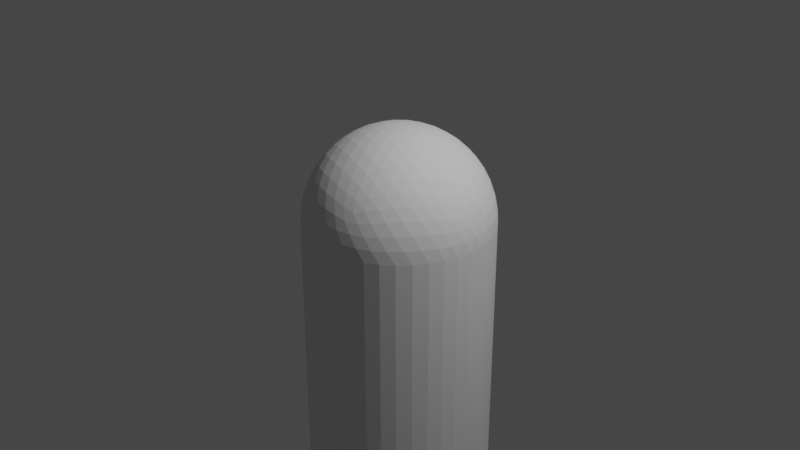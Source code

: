 # Source: micBase.blend  (saved by Blender 2.82.7; exported with 4.5.12 LTS)
import bpy
from mathutils import Matrix  # noqa: F401  (used for matrix-valued properties, if any)

bpy.ops.wm.read_factory_settings(use_empty=True)
scene = bpy.context.scene
scene.name = 'Scene'

# ---- collections
col_collection = bpy.data.collections.new('Collection'); scene.collection.children.link(col_collection)

# ---- world
world_world = bpy.data.worlds.new('World'); scene.world = world_world
world_world.use_nodes = True; world_world.node_tree.nodes.clear()
_N = world_world.node_tree.nodes; _L = world_world.node_tree.links
n0 = _N.new('ShaderNodeOutputWorld'); n0.name = 'World Output'; n0.location = (300, 300)
n1 = _N.new('ShaderNodeBackground'); n1.name = 'Background'; n1.location = (10, 300)
n1.inputs[0].default_value = (0.05088, 0.05088, 0.05088, 1.0)
_L.new(n1.outputs[0], n0.inputs[0])
n0.is_active_output = True
world_world.color = (0.05088, 0.05088, 0.05088)
world_world.use_sun_shadow = False
world_world.sun_shadow_jitter_overblur = 0.0

# ---- cameras
cam_camera = bpy.data.cameras.new('Camera')
cam_camera.clip_end = 100.0
cam_camera.ortho_scale = 7.314

# ---- lights
light_light = bpy.data.lights.new('Light', 'POINT')
light_light.transmission_factor = 0.0
light_light.energy = 1000.0
light_light.shadow_soft_size = 0.1
light_light.shadow_maximum_resolution = 0.006
light_light.use_absolute_resolution = True

# ---- meshes
me_icosphere = bpy.data.meshes.new('Icosphere')
me_icosphere.from_pydata([(0.2764, -0.8506, 0.4472), (-0.7236, -0.5257, 0.4472), (-0.7236, 0.5257, 0.4472), (0.2764, 0.8506, 0.4472), (0.8944, 0.0, 0.4472), (0.0, 0.0, 1.0), (0.9312, -0.07009, 0.3577), (0.9566, -0.1476, 0.2511), (0.9647, -0.229, 0.1299), (0.9511, -0.309, -8.759e-09), (0.9511, 0.309, 8.759e-09), (0.9647, 0.229, 0.1299), (0.9566, 0.1476, 0.2511), (0.9312, 0.07009, 0.3577), (0.2211, -0.9073, 0.3577), (0.1552, -0.9554, 0.2512), (0.08028, -0.9883, 0.1299), (-8.759e-09, -1.0, -8.759e-09), (0.5878, -0.809, 8.759e-09), (0.5159, -0.8467, 0.1299), (0.436, -0.8642, 0.2512), (0.3544, -0.864, 0.3577), (-0.7945, -0.4906, 0.3577), (-0.8607, -0.4429, 0.2512), (-0.9151, -0.3817, 0.1299), (-0.9511, -0.309, -8.759e-09), (-0.5878, -0.809, 8.759e-09), (-0.6458, -0.7523, 0.1299), (-0.6872, -0.6817, 0.2512), (-0.7122, -0.604, 0.3577), (-0.7122, 0.604, 0.3577), (-0.6872, 0.6817, 0.2512), (-0.6458, 0.7523, 0.1299), (-0.5878, 0.809, -8.759e-09), (-0.9511, 0.309, 8.759e-09), (-0.9151, 0.3817, 0.1299), (-0.8607, 0.4429, 0.2512), (-0.7945, 0.4906, 0.3577), (0.3544, 0.864, 0.3577), (0.436, 0.8642, 0.2512), (0.5159, 0.8467, 0.1299), (0.5878, 0.809, -8.759e-09), (8.759e-09, 1.0, 8.759e-09), (0.08028, 0.9883, 0.1299), (0.1552, 0.9554, 0.2512), (0.2211, 0.9073, 0.3577), (0.8716, -0.1134, 0.477), (0.8311, -0.2389, 0.5023), (0.7699, -0.3706, 0.5196), (0.6882, -0.5, 0.5257), (0.5904, -0.6177, 0.5196), (0.484, -0.7166, 0.5023), (0.3772, -0.7939, 0.477), (0.1615, -0.864, 0.477), (0.02964, -0.8642, 0.5023), (-0.1146, -0.8467, 0.5196), (-0.2629, -0.809, 0.5257), (-0.405, -0.7523, 0.5196), (-0.5319, -0.6817, 0.5023), (-0.6385, -0.604, 0.477), (-0.7718, -0.4205, 0.477), (-0.8127, -0.2952, 0.5023), (-0.8407, -0.1527, 0.5196), (-0.8506, 1.752e-08, 0.5257), (-0.8407, 0.1527, 0.5196), (-0.8127, 0.2952, 0.5023), (-0.7718, 0.4205, 0.477), (-0.6385, 0.604, 0.477), (-0.5319, 0.6817, 0.5023), (-0.405, 0.7523, 0.5196), (-0.2629, 0.809, 0.5257), (-0.1146, 0.8467, 0.5196), (0.02964, 0.8642, 0.5023), (0.1615, 0.864, 0.477), (0.3772, 0.7939, 0.477), (0.484, 0.7166, 0.5023), (0.5904, 0.6177, 0.5196), (0.6882, 0.5, 0.5257), (0.7699, 0.3706, 0.5196), (0.8311, 0.2389, 0.5023), (0.8716, 0.1134, 0.477), (0.03685, -0.1134, 0.9929), (0.07761, -0.2389, 0.9679), (0.1204, -0.3706, 0.921), (0.1625, -0.5, 0.8507), (0.2007, -0.6177, 0.7604), (0.2328, -0.7166, 0.6575), (0.2579, -0.7939, 0.5507), (0.8347, 0.0, 0.5507), (0.7534, 0.0, 0.6575), (0.6495, 0.0, 0.7604), (0.5257, 0.0, 0.8507), (0.3897, 0.0, 0.921), (0.2511, 0.0, 0.9679), (0.1192, 0.0, 0.9929), (-0.09647, -0.07009, 0.9929), (-0.2032, -0.1476, 0.9679), (-0.3153, -0.229, 0.921), (-0.4253, -0.309, 0.8507), (-0.5254, -0.3817, 0.7604), (-0.6095, -0.4429, 0.6575), (-0.6753, -0.4906, 0.5507), (-0.09647, 0.07009, 0.9929), (-0.2032, 0.1476, 0.9679), (-0.3153, 0.229, 0.921), (-0.4253, 0.309, 0.8507), (-0.5254, 0.3817, 0.7604), (-0.6095, 0.4429, 0.6575), (-0.6753, 0.4906, 0.5507), (0.03685, 0.1134, 0.9929), (0.07761, 0.2389, 0.9679), (0.1204, 0.3706, 0.921), (0.1625, 0.5, 0.8507), (0.2007, 0.6177, 0.7604), (0.2328, 0.7166, 0.6575), (0.2579, 0.7939, 0.5507), (0.1662, 0.1207, 0.9787), (0.3072, 0.1265, 0.9432), (0.2152, 0.253, 0.9432), (0.4514, 0.1297, 0.8829), (0.3618, 0.2629, 0.8944), (0.2629, 0.3892, 0.8829), (0.5878, 0.1297, 0.7985), (0.5067, 0.2664, 0.8199), (0.41, 0.3996, 0.8199), (0.305, 0.5189, 0.7986), (0.7063, 0.1265, 0.6966), (0.6382, 0.2629, 0.7236), (0.55, 0.3996, 0.7334), (0.4472, 0.5257, 0.7236), (0.3386, 0.6326, 0.6966), (0.801, 0.1208, 0.5863), (0.7474, 0.253, 0.6143), (0.6721, 0.3892, 0.6299), (0.5778, 0.5189, 0.6299), (0.4716, 0.6326, 0.6143), (0.3624, 0.7245, 0.5863), (-0.06348, 0.1954, 0.9787), (-0.02541, 0.3312, 0.9432), (-0.1741, 0.2829, 0.9432), (0.0161, 0.4694, 0.8829), (-0.1382, 0.4253, 0.8944), (-0.2889, 0.3703, 0.8829), (0.05825, 0.5991, 0.7986), (-0.09678, 0.5642, 0.8199), (-0.2534, 0.5134, 0.8199), (-0.3993, 0.4504, 0.7986), (0.09791, 0.7108, 0.6966), (-0.05279, 0.6882, 0.7236), (-0.2101, 0.6466, 0.7334), (-0.3618, 0.5878, 0.7236), (-0.497, 0.5175, 0.6966), (0.1327, 0.7991, 0.5863), (-0.009708, 0.789, 0.6143), (-0.1625, 0.7595, 0.6299), (-0.315, 0.7099, 0.6299), (-0.4559, 0.644, 0.6143), (-0.5771, 0.5685, 0.5863), (-0.2054, 0.0, 0.9787), (-0.3229, 0.07819, 0.9432), (-0.3229, -0.07819, 0.9432), (-0.4414, 0.1604, 0.8829), (-0.4472, -1.567e-08, 0.8944), (-0.4414, -0.1604, 0.8829), (-0.5518, 0.2405, 0.7986), (-0.5665, 0.08232, 0.8199), (-0.5665, -0.08232, 0.8199), (-0.5518, -0.2405, 0.7986), (-0.6457, 0.3128, 0.6966), (-0.6708, 0.1625, 0.7236), (-0.6798, -1.662e-08, 0.7334), (-0.6708, -0.1625, 0.7236), (-0.6457, -0.3128, 0.6966), (-0.719, 0.3731, 0.5863), (-0.7534, 0.2346, 0.6143), (-0.7725, 0.08018, 0.6299), (-0.7725, -0.08018, 0.6299), (-0.7534, -0.2346, 0.6143), (-0.719, -0.3731, 0.5863), (-0.06348, -0.1954, 0.9787), (-0.1741, -0.2829, 0.9432), (-0.02541, -0.3312, 0.9432), (-0.2889, -0.3703, 0.8829), (-0.1382, -0.4253, 0.8944), (0.0161, -0.4694, 0.8829), (-0.3993, -0.4504, 0.7986), (-0.2534, -0.5134, 0.8199), (-0.09678, -0.5642, 0.8199), (0.05825, -0.5991, 0.7986), (-0.497, -0.5175, 0.6966), (-0.3618, -0.5878, 0.7236), (-0.2101, -0.6466, 0.7334), (-0.05279, -0.6882, 0.7236), (0.09791, -0.7108, 0.6966), (-0.5771, -0.5685, 0.5863), (-0.4559, -0.644, 0.6143), (-0.315, -0.7099, 0.6299), (-0.1625, -0.7595, 0.6299), (-0.009708, -0.789, 0.6143), (0.1327, -0.7991, 0.5863), (0.1662, -0.1207, 0.9787), (0.2152, -0.253, 0.9432), (0.3072, -0.1265, 0.9432), (0.2629, -0.3892, 0.8829), (0.3618, -0.2629, 0.8944), (0.4514, -0.1297, 0.8829), (0.305, -0.5189, 0.7986), (0.41, -0.3996, 0.8199), (0.5067, -0.2664, 0.8199), (0.5878, -0.1297, 0.7985), (0.3386, -0.6326, 0.6966), (0.4472, -0.5257, 0.7236), (0.55, -0.3996, 0.7334), (0.6382, -0.2629, 0.7236), (0.7063, -0.1265, 0.6966), (0.3624, -0.7245, 0.5863), (0.4716, -0.6326, 0.6143), (0.5778, -0.5189, 0.6299), (0.6721, -0.3892, 0.6299), (0.7474, -0.253, 0.6143), (0.801, -0.1208, 0.5863), (0.9037, 0.1954, 0.3809), (0.9215, 0.2829, 0.2661), (0.855, 0.3312, 0.3991), (0.9189, 0.3703, 0.1364), (0.8618, 0.4253, 0.2764), (0.7824, 0.4694, 0.4092), (0.8928, 0.4504, -3.13e-08), (0.8467, 0.5134, 0.1401), (0.7766, 0.5643, 0.2801), (0.6882, 0.5991, 0.4092), (0.809, 0.5878, 0.0), (0.7499, 0.6466, 0.1401), (0.6708, 0.6882, 0.2764), (0.5792, 0.7108, 0.3991), (0.7043, 0.7099, 5.114e-08), (0.6361, 0.7595, 0.1364), (0.5538, 0.789, 0.2661), (0.4651, 0.7991, 0.3809), (0.09345, 0.9199, 0.3809), (0.0157, 0.9638, 0.2661), (-0.05082, 0.9155, 0.3991), (-0.0682, 0.9883, 0.1364), (-0.1382, 0.9511, 0.2764), (-0.2046, 0.8892, 0.4092), (-0.1525, 0.9883, -3.443e-07), (-0.2266, 0.9639, 0.1401), (-0.2966, 0.913, 0.2801), (-0.3571, 0.8396, 0.4092), (-0.309, 0.9511, -4.92e-07), (-0.3832, 0.913, 0.1401), (-0.4472, 0.8506, 0.2764), (-0.497, 0.7705, 0.3991), (-0.4575, 0.8892, -3.835e-07), (-0.5257, 0.8396, 0.1364), (-0.5792, 0.7705, 0.2661), (-0.6163, 0.6893, 0.3809), (-0.846, 0.3731, 0.3809), (-0.9118, 0.3128, 0.2661), (-0.8864, 0.2346, 0.3991), (-0.961, 0.2405, 0.1364), (-0.9472, 0.1625, 0.2764), (-0.9089, 0.08018, 0.4092), (-0.9871, 0.1604, 1.095e-07), (-0.9867, 0.08232, 0.1401), (-0.96, -8.034e-08, 0.2801), (-0.9089, -0.08018, 0.4092), (-1.0, -3.608e-07, 6.396e-07), (-0.9867, -0.08232, 0.1401), (-0.9472, -0.1625, 0.2764), (-0.8864, -0.2346, 0.3991), (-0.9871, -0.1604, 1.457e-06), (-0.961, -0.2405, 0.1364), (-0.9118, -0.3128, 0.2661), (-0.846, -0.3731, 0.3809), (-0.6163, -0.6893, 0.3809), (-0.5792, -0.7705, 0.2661), (-0.497, -0.7705, 0.3991), (-0.5257, -0.8396, 0.1364), (-0.4472, -0.8506, 0.2764), (-0.3571, -0.8396, 0.4092), (-0.4575, -0.8892, -6.26e-07), (-0.3832, -0.913, 0.1401), (-0.2966, -0.913, 0.2801), (-0.2046, -0.8892, 0.4092), (-0.309, -0.9511, -7.872e-07), (-0.2266, -0.9639, 0.1401), (-0.1382, -0.9511, 0.2764), (-0.05082, -0.9155, 0.3991), (-0.1525, -0.9883, -4.943e-07), (-0.06821, -0.9883, 0.1364), (0.0157, -0.9638, 0.2661), (0.09345, -0.9199, 0.3809), (0.4651, -0.7991, 0.3809), (0.5538, -0.789, 0.2661), (0.5792, -0.7108, 0.3991), (0.6361, -0.7595, 0.1364), (0.6708, -0.6882, 0.2764), (0.6882, -0.5991, 0.4092), (0.7043, -0.7099, -1.095e-06), (0.7499, -0.6466, 0.1401), (0.7766, -0.5643, 0.2801), (0.7824, -0.4694, 0.4092), (0.809, -0.5878, -1.902e-06), (0.8467, -0.5134, 0.1401), (0.8618, -0.4253, 0.2764), (0.855, -0.3312, 0.3991), (0.8928, -0.4504, -2.276e-06), (0.9189, -0.3703, 0.1364), (0.9215, -0.2829, 0.2661), (0.9037, -0.1954, 0.3809), (0.2989, 0.9199, 0.2539), (0.3797, 0.9155, 0.133), (0.2309, 0.9638, 0.133), (0.4575, 0.8892, -4.545e-09), (0.309, 0.9511, -1.307e-14), (0.1525, 0.9883, 4.545e-09), (-0.7825, 0.5685, 0.2539), (-0.7534, 0.644, 0.133), (-0.8453, 0.5175, 0.133), (-0.7043, 0.7099, -4.545e-09), (-0.809, 0.5878, -3.922e-14), (-0.8928, 0.4504, 4.545e-09), (-0.7825, -0.5685, 0.2539), (-0.8453, -0.5175, 0.133), (-0.7534, -0.644, 0.133), (-0.8928, -0.4504, -4.545e-09), (-0.809, -0.5878, 4.016e-14), (-0.7043, -0.7099, 4.545e-09), (0.2989, -0.9199, 0.2539), (0.2309, -0.9638, 0.133), (0.3797, -0.9155, 0.133), (0.1525, -0.9883, -4.545e-09), (0.309, -0.9511, 1.401e-14), (0.4575, -0.8892, 4.545e-09), (0.9672, -1.507e-08, 0.2539), (0.988, -0.07819, 0.133), (0.988, 0.07819, 0.133), (0.9871, -0.1604, -4.545e-09), (1.0, -1.567e-08, 4.669e-16), (0.9871, 0.1604, 4.545e-09), (0.9871, 0.1604, -3.0), (1.0, -1.567e-08, -3.0), (0.9871, -0.1604, -3.0), (0.4575, -0.8892, -3.0), (0.309, -0.9511, -3.0), (0.1525, -0.9883, -3.0), (-0.7043, -0.7099, -3.0), (-0.809, -0.5878, -3.0), (-0.8928, -0.4504, -3.0), (-0.8928, 0.4504, -3.0), (-0.809, 0.5878, -3.0), (-0.7043, 0.7099, -3.0), (0.1525, 0.9883, -3.0), (0.309, 0.9511, -3.0), (0.4575, 0.8892, -3.0), (0.8928, -0.4504, -3.0), (0.809, -0.5878, -3.0), (0.7043, -0.7099, -3.0), (-0.1525, -0.9883, -3.0), (-0.309, -0.9511, -3.0), (-0.4575, -0.8892, -3.0), (-0.9871, -0.1604, -3.0), (-1.0, -3.608e-07, -3.0), (-0.9871, 0.1604, -3.0), (-0.4575, 0.8892, -3.0), (-0.309, 0.9511, -3.0), (-0.1525, 0.9883, -3.0), (0.7043, 0.7099, -3.0), (0.809, 0.5878, -3.0), (0.8928, 0.4504, -3.0), (8.759e-09, 1.0, -3.0), (0.5878, 0.809, -3.0), (-0.9511, 0.309, -3.0), (-0.5878, 0.809, -3.0), (-0.5878, -0.809, -3.0), (-0.9511, -0.309, -3.0), (0.5878, -0.809, -3.0), (-8.759e-09, -1.0, -3.0), (0.9511, 0.309, -3.0), (0.9511, -0.309, -3.0)], [], [(0, 52, 87), (1, 59, 101), (2, 66, 108), (3, 73, 115), (4, 80, 88), (94, 109, 5), (93, 116, 94), (92, 117, 93), (91, 119, 92), (90, 122, 91), (89, 126, 90), (88, 131, 89), (94, 116, 109), (116, 110, 109), (93, 117, 116), (117, 118, 116), (116, 118, 110), (118, 111, 110), (92, 119, 117), (119, 120, 117), (117, 120, 118), (120, 121, 118), (118, 121, 111), (121, 112, 111), (91, 122, 119), (122, 123, 119), (119, 123, 120), (123, 124, 120), (120, 124, 121), (124, 125, 121), (121, 125, 112), (125, 113, 112), (90, 126, 122), (126, 127, 122), (122, 127, 123), (127, 128, 123), (123, 128, 124), (128, 129, 124), (124, 129, 125), (129, 130, 125), (125, 130, 113), (130, 114, 113), (89, 131, 126), (131, 132, 126), (126, 132, 127), (132, 133, 127), (127, 133, 128), (133, 134, 128), (128, 134, 129), (134, 135, 129), (129, 135, 130), (135, 136, 130), (130, 136, 114), (136, 115, 114), (88, 80, 131), (80, 79, 131), (131, 79, 132), (79, 78, 132), (132, 78, 133), (78, 77, 133), (133, 77, 134), (77, 76, 134), (134, 76, 135), (76, 75, 135), (135, 75, 136), (75, 74, 136), (136, 74, 115), (74, 3, 115), (109, 102, 5), (110, 137, 109), (111, 138, 110), (112, 140, 111), (113, 143, 112), (114, 147, 113), (115, 152, 114), (109, 137, 102), (137, 103, 102), (110, 138, 137), (138, 139, 137), (137, 139, 103), (139, 104, 103), (111, 140, 138), (140, 141, 138), (138, 141, 139), (141, 142, 139), (139, 142, 104), (142, 105, 104), (112, 143, 140), (143, 144, 140), (140, 144, 141), (144, 145, 141), (141, 145, 142), (145, 146, 142), (142, 146, 105), (146, 106, 105), (113, 147, 143), (147, 148, 143), (143, 148, 144), (148, 149, 144), (144, 149, 145), (149, 150, 145), (145, 150, 146), (150, 151, 146), (146, 151, 106), (151, 107, 106), (114, 152, 147), (152, 153, 147), (147, 153, 148), (153, 154, 148), (148, 154, 149), (154, 155, 149), (149, 155, 150), (155, 156, 150), (150, 156, 151), (156, 157, 151), (151, 157, 107), (157, 108, 107), (115, 73, 152), (73, 72, 152), (152, 72, 153), (72, 71, 153), (153, 71, 154), (71, 70, 154), (154, 70, 155), (70, 69, 155), (155, 69, 156), (69, 68, 156), (156, 68, 157), (68, 67, 157), (157, 67, 108), (67, 2, 108), (102, 95, 5), (103, 158, 102), (104, 159, 103), (105, 161, 104), (106, 164, 105), (107, 168, 106), (108, 173, 107), (102, 158, 95), (158, 96, 95), (103, 159, 158), (159, 160, 158), (158, 160, 96), (160, 97, 96), (104, 161, 159), (161, 162, 159), (159, 162, 160), (162, 163, 160), (160, 163, 97), (163, 98, 97), (105, 164, 161), (164, 165, 161), (161, 165, 162), (165, 166, 162), (162, 166, 163), (166, 167, 163), (163, 167, 98), (167, 99, 98), (106, 168, 164), (168, 169, 164), (164, 169, 165), (169, 170, 165), (165, 170, 166), (170, 171, 166), (166, 171, 167), (171, 172, 167), (167, 172, 99), (172, 100, 99), (107, 173, 168), (173, 174, 168), (168, 174, 169), (174, 175, 169), (169, 175, 170), (175, 176, 170), (170, 176, 171), (176, 177, 171), (171, 177, 172), (177, 178, 172), (172, 178, 100), (178, 101, 100), (108, 66, 173), (66, 65, 173), (173, 65, 174), (65, 64, 174), (174, 64, 175), (64, 63, 175), (175, 63, 176), (63, 62, 176), (176, 62, 177), (62, 61, 177), (177, 61, 178), (61, 60, 178), (178, 60, 101), (60, 1, 101), (95, 81, 5), (96, 179, 95), (97, 180, 96), (98, 182, 97), (99, 185, 98), (100, 189, 99), (101, 194, 100), (95, 179, 81), (179, 82, 81), (96, 180, 179), (180, 181, 179), (179, 181, 82), (181, 83, 82), (97, 182, 180), (182, 183, 180), (180, 183, 181), (183, 184, 181), (181, 184, 83), (184, 84, 83), (98, 185, 182), (185, 186, 182), (182, 186, 183), (186, 187, 183), (183, 187, 184), (187, 188, 184), (184, 188, 84), (188, 85, 84), (99, 189, 185), (189, 190, 185), (185, 190, 186), (190, 191, 186), (186, 191, 187), (191, 192, 187), (187, 192, 188), (192, 193, 188), (188, 193, 85), (193, 86, 85), (100, 194, 189), (194, 195, 189), (189, 195, 190), (195, 196, 190), (190, 196, 191), (196, 197, 191), (191, 197, 192), (197, 198, 192), (192, 198, 193), (198, 199, 193), (193, 199, 86), (199, 87, 86), (101, 59, 194), (59, 58, 194), (194, 58, 195), (58, 57, 195), (195, 57, 196), (57, 56, 196), (196, 56, 197), (56, 55, 197), (197, 55, 198), (55, 54, 198), (198, 54, 199), (54, 53, 199), (199, 53, 87), (53, 0, 87), (81, 94, 5), (82, 200, 81), (83, 201, 82), (84, 203, 83), (85, 206, 84), (86, 210, 85), (87, 215, 86), (81, 200, 94), (200, 93, 94), (82, 201, 200), (201, 202, 200), (200, 202, 93), (202, 92, 93), (83, 203, 201), (203, 204, 201), (201, 204, 202), (204, 205, 202), (202, 205, 92), (205, 91, 92), (84, 206, 203), (206, 207, 203), (203, 207, 204), (207, 208, 204), (204, 208, 205), (208, 209, 205), (205, 209, 91), (209, 90, 91), (85, 210, 206), (210, 211, 206), (206, 211, 207), (211, 212, 207), (207, 212, 208), (212, 213, 208), (208, 213, 209), (213, 214, 209), (209, 214, 90), (214, 89, 90), (86, 215, 210), (215, 216, 210), (210, 216, 211), (216, 217, 211), (211, 217, 212), (217, 218, 212), (212, 218, 213), (218, 219, 213), (213, 219, 214), (219, 220, 214), (214, 220, 89), (220, 88, 89), (87, 52, 215), (52, 51, 215), (215, 51, 216), (51, 50, 216), (216, 50, 217), (50, 49, 217), (217, 49, 218), (49, 48, 218), (218, 48, 219), (48, 47, 219), (219, 47, 220), (47, 46, 220), (220, 46, 88), (46, 4, 88), (13, 80, 4), (12, 221, 13), (11, 222, 12), (10, 224, 11), (13, 221, 80), (221, 79, 80), (12, 222, 221), (222, 223, 221), (221, 223, 79), (223, 78, 79), (11, 224, 222), (224, 225, 222), (222, 225, 223), (225, 226, 223), (223, 226, 78), (226, 77, 78), (10, 227, 224), (227, 228, 224), (224, 228, 225), (228, 229, 225), (225, 229, 226), (229, 230, 226), (226, 230, 77), (230, 76, 77), (227, 231, 228), (231, 232, 228), (228, 232, 229), (232, 233, 229), (229, 233, 230), (233, 234, 230), (230, 234, 76), (234, 75, 76), (231, 235, 232), (235, 236, 232), (232, 236, 233), (236, 237, 233), (233, 237, 234), (237, 238, 234), (234, 238, 75), (238, 74, 75), (235, 41, 236), (41, 40, 236), (236, 40, 237), (40, 39, 237), (237, 39, 238), (39, 38, 238), (238, 38, 74), (38, 3, 74), (45, 73, 3), (44, 239, 45), (43, 240, 44), (42, 242, 43), (45, 239, 73), (239, 72, 73), (44, 240, 239), (240, 241, 239), (239, 241, 72), (241, 71, 72), (43, 242, 240), (242, 243, 240), (240, 243, 241), (243, 244, 241), (241, 244, 71), (244, 70, 71), (42, 245, 242), (245, 246, 242), (242, 246, 243), (246, 247, 243), (243, 247, 244), (247, 248, 244), (244, 248, 70), (248, 69, 70), (245, 249, 246), (249, 250, 246), (246, 250, 247), (250, 251, 247), (247, 251, 248), (251, 252, 248), (248, 252, 69), (252, 68, 69), (249, 253, 250), (253, 254, 250), (250, 254, 251), (254, 255, 251), (251, 255, 252), (255, 256, 252), (252, 256, 68), (256, 67, 68), (253, 33, 254), (33, 32, 254), (254, 32, 255), (32, 31, 255), (255, 31, 256), (31, 30, 256), (256, 30, 67), (30, 2, 67), (37, 66, 2), (36, 257, 37), (35, 258, 36), (34, 260, 35), (37, 257, 66), (257, 65, 66), (36, 258, 257), (258, 259, 257), (257, 259, 65), (259, 64, 65), (35, 260, 258), (260, 261, 258), (258, 261, 259), (261, 262, 259), (259, 262, 64), (262, 63, 64), (34, 263, 260), (263, 264, 260), (260, 264, 261), (264, 265, 261), (261, 265, 262), (265, 266, 262), (262, 266, 63), (266, 62, 63), (263, 267, 264), (267, 268, 264), (264, 268, 265), (268, 269, 265), (265, 269, 266), (269, 270, 266), (266, 270, 62), (270, 61, 62), (267, 271, 268), (271, 272, 268), (268, 272, 269), (272, 273, 269), (269, 273, 270), (273, 274, 270), (270, 274, 61), (274, 60, 61), (271, 25, 272), (25, 24, 272), (272, 24, 273), (24, 23, 273), (273, 23, 274), (23, 22, 274), (274, 22, 60), (22, 1, 60), (29, 59, 1), (28, 275, 29), (27, 276, 28), (26, 278, 27), (29, 275, 59), (275, 58, 59), (28, 276, 275), (276, 277, 275), (275, 277, 58), (277, 57, 58), (27, 278, 276), (278, 279, 276), (276, 279, 277), (279, 280, 277), (277, 280, 57), (280, 56, 57), (26, 281, 278), (281, 282, 278), (278, 282, 279), (282, 283, 279), (279, 283, 280), (283, 284, 280), (280, 284, 56), (284, 55, 56), (281, 285, 282), (285, 286, 282), (282, 286, 283), (286, 287, 283), (283, 287, 284), (287, 288, 284), (284, 288, 55), (288, 54, 55), (285, 289, 286), (289, 290, 286), (286, 290, 287), (290, 291, 287), (287, 291, 288), (291, 292, 288), (288, 292, 54), (292, 53, 54), (289, 17, 290), (17, 16, 290), (290, 16, 291), (16, 15, 291), (291, 15, 292), (15, 14, 292), (292, 14, 53), (14, 0, 53), (21, 52, 0), (20, 293, 21), (19, 294, 20), (18, 296, 19), (21, 293, 52), (293, 51, 52), (20, 294, 293), (294, 295, 293), (293, 295, 51), (295, 50, 51), (19, 296, 294), (296, 297, 294), (294, 297, 295), (297, 298, 295), (295, 298, 50), (298, 49, 50), (18, 299, 296), (299, 300, 296), (296, 300, 297), (300, 301, 297), (297, 301, 298), (301, 302, 298), (298, 302, 49), (302, 48, 49), (299, 303, 300), (303, 304, 300), (300, 304, 301), (304, 305, 301), (301, 305, 302), (305, 306, 302), (302, 306, 48), (306, 47, 48), (303, 307, 304), (307, 308, 304), (304, 308, 305), (308, 309, 305), (305, 309, 306), (309, 310, 306), (306, 310, 47), (310, 46, 47), (307, 9, 308), (9, 8, 308), (308, 8, 309), (8, 7, 309), (309, 7, 310), (7, 6, 310), (310, 6, 46), (6, 4, 46), (38, 45, 3), (39, 311, 38), (40, 312, 39), (41, 314, 40), (38, 311, 45), (311, 44, 45), (39, 312, 311), (312, 313, 311), (311, 313, 44), (313, 43, 44), (40, 314, 312), (314, 315, 312), (312, 315, 313), (315, 316, 313), (313, 316, 43), (316, 42, 43), (30, 37, 2), (31, 317, 30), (32, 318, 31), (33, 320, 32), (30, 317, 37), (317, 36, 37), (31, 318, 317), (318, 319, 317), (317, 319, 36), (319, 35, 36), (32, 320, 318), (320, 321, 318), (318, 321, 319), (321, 322, 319), (319, 322, 35), (322, 34, 35), (22, 29, 1), (23, 323, 22), (24, 324, 23), (25, 326, 24), (22, 323, 29), (323, 28, 29), (23, 324, 323), (324, 325, 323), (323, 325, 28), (325, 27, 28), (24, 326, 324), (326, 327, 324), (324, 327, 325), (327, 328, 325), (325, 328, 27), (328, 26, 27), (14, 21, 0), (15, 329, 14), (16, 330, 15), (17, 332, 16), (14, 329, 21), (329, 20, 21), (15, 330, 329), (330, 331, 329), (329, 331, 20), (331, 19, 20), (16, 332, 330), (332, 333, 330), (330, 333, 331), (333, 334, 331), (331, 334, 19), (334, 18, 19), (6, 13, 4), (7, 335, 6), (8, 336, 7), (9, 338, 8), (6, 335, 13), (335, 12, 13), (7, 336, 335), (336, 337, 335), (335, 337, 12), (337, 11, 12), (8, 338, 336), (338, 339, 336), (336, 339, 337), (339, 340, 337), (337, 340, 11), (340, 10, 11), (33, 253, 365, 374), (338, 9, 380, 343), (315, 314, 355, 354), (314, 41, 372, 355), (253, 249, 366, 365), (10, 340, 341, 379), (303, 299, 358, 357), (334, 333, 345, 344), (281, 26, 375, 361), (42, 316, 353, 371), (333, 332, 346, 345), (9, 307, 356, 380), (307, 303, 357, 356), (231, 227, 370, 369), (41, 235, 368, 372), (332, 17, 378, 346), (18, 334, 344, 377), (235, 231, 369, 368), (328, 327, 348, 347), (263, 34, 373, 364), (285, 281, 361, 360), (327, 326, 349, 348), (17, 289, 359, 378), (289, 285, 360, 359), (26, 328, 347, 375), (326, 25, 376, 349), (267, 263, 364, 363), (322, 321, 351, 350), (25, 271, 362, 376), (245, 42, 371, 367), (321, 320, 352, 351), (320, 33, 374, 352), (271, 267, 363, 362), (299, 18, 377, 358), (340, 339, 342, 341), (316, 315, 354, 353), (34, 322, 350, 373), (249, 245, 367, 366), (339, 338, 343, 342), (227, 10, 379, 370)])
_uv = me_icosphere.uv_layers.new(name='UVMap')
_uv.uv.foreach_set('vector', [0.8182, 0.3149, 0.7955, 0.3149, 0.8068, 0.3346, 1.0, 0.3149, 0.9773, 0.3149, 0.9886, 0.3346, 0.2727, 0.3149, 0.25, 0.3149, 0.2614, 0.3346, 0.4545, 0.3149, 0.4318, 0.3149, 0.4432, 0.3346, 0.6364, 0.3149, 0.6136, 0.3149, 0.625, 0.3346, 0.5568, 0.4527, 0.5341, 0.4527, 0.5455, 0.4724, 0.5682, 0.433, 0.5455, 0.433, 0.5568, 0.4527, 0.5795, 0.4133, 0.5568, 0.4133, 0.5682, 0.433, 0.5909, 0.3937, 0.5682, 0.3937, 0.5795, 0.4133, 0.6023, 0.374, 0.5795, 0.374, 0.5909, 0.3937, 0.6136, 0.3543, 0.5909, 0.3543, 0.6023, 0.374, 0.625, 0.3346, 0.6023, 0.3346, 0.6136, 0.3543, 0.5568, 0.4527, 0.5455, 0.433, 0.5341, 0.4527, 0.5455, 0.433, 0.5227, 0.433, 0.5341, 0.4527, 0.5682, 0.433, 0.5568, 0.4133, 0.5455, 0.433, 0.5568, 0.4133, 0.5341, 0.4133, 0.5455, 0.433, 0.5455, 0.433, 0.5341, 0.4133, 0.5227, 0.433, 0.5341, 0.4133, 0.5114, 0.4133, 0.5227, 0.433, 0.5795, 0.4133, 0.5682, 0.3937, 0.5568, 0.4133, 0.5682, 0.3937, 0.5455, 0.3937, 0.5568, 0.4133, 0.5568, 0.4133, 0.5455, 0.3937, 0.5341, 0.4133, 0.5455, 0.3937, 0.5227, 0.3937, 0.5341, 0.4133, 0.5341, 0.4133, 0.5227, 0.3937, 0.5114, 0.4133, 0.5227, 0.3937, 0.5, 0.3937, 0.5114, 0.4133, 0.5909, 0.3937, 0.5795, 0.374, 0.5682, 0.3937, 0.5795, 0.374, 0.5568, 0.374, 0.5682, 0.3937, 0.5682, 0.3937, 0.5568, 0.374, 0.5455, 0.3937, 0.5568, 0.374, 0.5341, 0.374, 0.5455, 0.3937, 0.5455, 0.3937, 0.5341, 0.374, 0.5227, 0.3937, 0.5341, 0.374, 0.5114, 0.374, 0.5227, 0.3937, 0.5227, 0.3937, 0.5114, 0.374, 0.5, 0.3937, 0.5114, 0.374, 0.4886, 0.374, 0.5, 0.3937, 0.6023, 0.374, 0.5909, 0.3543, 0.5795, 0.374, 0.5909, 0.3543, 0.5682, 0.3543, 0.5795, 0.374, 0.5795, 0.374, 0.5682, 0.3543, 0.5568, 0.374, 0.5682, 0.3543, 0.5455, 0.3543, 0.5568, 0.374, 0.5568, 0.374, 0.5455, 0.3543, 0.5341, 0.374, 0.5455, 0.3543, 0.5227, 0.3543, 0.5341, 0.374, 0.5341, 0.374, 0.5227, 0.3543, 0.5114, 0.374, 0.5227, 0.3543, 0.5, 0.3543, 0.5114, 0.374, 0.5114, 0.374, 0.5, 0.3543, 0.4886, 0.374, 0.5, 0.3543, 0.4773, 0.3543, 0.4886, 0.374, 0.6136, 0.3543, 0.6023, 0.3346, 0.5909, 0.3543, 0.6023, 0.3346, 0.5795, 0.3346, 0.5909, 0.3543, 0.5909, 0.3543, 0.5795, 0.3346, 0.5682, 0.3543, 0.5795, 0.3346, 0.5568, 0.3346, 0.5682, 0.3543, 0.5682, 0.3543, 0.5568, 0.3346, 0.5455, 0.3543, 0.5568, 0.3346, 0.5341, 0.3346, 0.5455, 0.3543, 0.5455, 0.3543, 0.5341, 0.3346, 0.5227, 0.3543, 0.5341, 0.3346, 0.5114, 0.3346, 0.5227, 0.3543, 0.5227, 0.3543, 0.5114, 0.3346, 0.5, 0.3543, 0.5114, 0.3346, 0.4886, 0.3346, 0.5, 0.3543, 0.5, 0.3543, 0.4886, 0.3346, 0.4773, 0.3543, 0.4886, 0.3346, 0.4659, 0.3346, 0.4773, 0.3543, 0.625, 0.3346, 0.6136, 0.3149, 0.6023, 0.3346, 0.6136, 0.3149, 0.5909, 0.3149, 0.6023, 0.3346, 0.6023, 0.3346, 0.5909, 0.3149, 0.5795, 0.3346, 0.5909, 0.3149, 0.5682, 0.3149, 0.5795, 0.3346, 0.5795, 0.3346, 0.5682, 0.3149, 0.5568, 0.3346, 0.5682, 0.3149, 0.5455, 0.3149, 0.5568, 0.3346, 0.5568, 0.3346, 0.5455, 0.3149, 0.5341, 0.3346, 0.5455, 0.3149, 0.5227, 0.3149, 0.5341, 0.3346, 0.5341, 0.3346, 0.5227, 0.3149, 0.5114, 0.3346, 0.5227, 0.3149, 0.5, 0.3149, 0.5114, 0.3346, 0.5114, 0.3346, 0.5, 0.3149, 0.4886, 0.3346, 0.5, 0.3149, 0.4773, 0.3149, 0.4886, 0.3346, 0.4886, 0.3346, 0.4773, 0.3149, 0.4659, 0.3346, 0.4773, 0.3149, 0.4545, 0.3149, 0.4659, 0.3346, 0.375, 0.4527, 0.3523, 0.4527, 0.3636, 0.4724, 0.3864, 0.433, 0.3636, 0.433, 0.375, 0.4527, 0.3977, 0.4133, 0.375, 0.4133, 0.3864, 0.433, 0.4091, 0.3937, 0.3864, 0.3937, 0.3977, 0.4133, 0.4205, 0.374, 0.3977, 0.374, 0.4091, 0.3937, 0.4318, 0.3543, 0.4091, 0.3543, 0.4205, 0.374, 0.4432, 0.3346, 0.4205, 0.3346, 0.4318, 0.3543, 0.375, 0.4527, 0.3636, 0.433, 0.3523, 0.4527, 0.3636, 0.433, 0.3409, 0.433, 0.3523, 0.4527, 0.3864, 0.433, 0.375, 0.4133, 0.3636, 0.433, 0.375, 0.4133, 0.3523, 0.4133, 0.3636, 0.433, 0.3636, 0.433, 0.3523, 0.4133, 0.3409, 0.433, 0.3523, 0.4133, 0.3295, 0.4133, 0.3409, 0.433, 0.3977, 0.4133, 0.3864, 0.3937, 0.375, 0.4133, 0.3864, 0.3937, 0.3636, 0.3937, 0.375, 0.4133, 0.375, 0.4133, 0.3636, 0.3937, 0.3523, 0.4133, 0.3636, 0.3937, 0.3409, 0.3937, 0.3523, 0.4133, 0.3523, 0.4133, 0.3409, 0.3937, 0.3295, 0.4133, 0.3409, 0.3937, 0.3182, 0.3937, 0.3295, 0.4133, 0.4091, 0.3937, 0.3977, 0.374, 0.3864, 0.3937, 0.3977, 0.374, 0.375, 0.374, 0.3864, 0.3937, 0.3864, 0.3937, 0.375, 0.374, 0.3636, 0.3937, 0.375, 0.374, 0.3523, 0.374, 0.3636, 0.3937, 0.3636, 0.3937, 0.3523, 0.374, 0.3409, 0.3937, 0.3523, 0.374, 0.3295, 0.374, 0.3409, 0.3937, 0.3409, 0.3937, 0.3295, 0.374, 0.3182, 0.3937, 0.3295, 0.374, 0.3068, 0.374, 0.3182, 0.3937, 0.4205, 0.374, 0.4091, 0.3543, 0.3977, 0.374, 0.4091, 0.3543, 0.3864, 0.3543, 0.3977, 0.374, 0.3977, 0.374, 0.3864, 0.3543, 0.375, 0.374, 0.3864, 0.3543, 0.3636, 0.3543, 0.375, 0.374, 0.375, 0.374, 0.3636, 0.3543, 0.3523, 0.374, 0.3636, 0.3543, 0.3409, 0.3543, 0.3523, 0.374, 0.3523, 0.374, 0.3409, 0.3543, 0.3295, 0.374, 0.3409, 0.3543, 0.3182, 0.3543, 0.3295, 0.374, 0.3295, 0.374, 0.3182, 0.3543, 0.3068, 0.374, 0.3182, 0.3543, 0.2955, 0.3543, 0.3068, 0.374, 0.4318, 0.3543, 0.4205, 0.3346, 0.4091, 0.3543, 0.4205, 0.3346, 0.3977, 0.3346, 0.4091, 0.3543, 0.4091, 0.3543, 0.3977, 0.3346, 0.3864, 0.3543, 0.3977, 0.3346, 0.375, 0.3346, 0.3864, 0.3543, 0.3864, 0.3543, 0.375, 0.3346, 0.3636, 0.3543, 0.375, 0.3346, 0.3523, 0.3346, 0.3636, 0.3543, 0.3636, 0.3543, 0.3523, 0.3346, 0.3409, 0.3543, 0.3523, 0.3346, 0.3295, 0.3346, 0.3409, 0.3543, 0.3409, 0.3543, 0.3295, 0.3346, 0.3182, 0.3543, 0.3295, 0.3346, 0.3068, 0.3346, 0.3182, 0.3543, 0.3182, 0.3543, 0.3068, 0.3346, 0.2955, 0.3543, 0.3068, 0.3346, 0.2841, 0.3346, 0.2955, 0.3543, 0.4432, 0.3346, 0.4318, 0.3149, 0.4205, 0.3346, 0.4318, 0.3149, 0.4091, 0.3149, 0.4205, 0.3346, 0.4205, 0.3346, 0.4091, 0.3149, 0.3977, 0.3346, 0.4091, 0.3149, 0.3864, 0.3149, 0.3977, 0.3346, 0.3977, 0.3346, 0.3864, 0.3149, 0.375, 0.3346, 0.3864, 0.3149, 0.3636, 0.3149, 0.375, 0.3346, 0.375, 0.3346, 0.3636, 0.3149, 0.3523, 0.3346, 0.3636, 0.3149, 0.3409, 0.3149, 0.3523, 0.3346, 0.3523, 0.3346, 0.3409, 0.3149, 0.3295, 0.3346, 0.3409, 0.3149, 0.3182, 0.3149, 0.3295, 0.3346, 0.3295, 0.3346, 0.3182, 0.3149, 0.3068, 0.3346, 0.3182, 0.3149, 0.2955, 0.3149, 0.3068, 0.3346, 0.3068, 0.3346, 0.2955, 0.3149, 0.2841, 0.3346, 0.2955, 0.3149, 0.2727, 0.3149, 0.2841, 0.3346, 0.1932, 0.4527, 0.1705, 0.4527, 0.1818, 0.4724, 0.2045, 0.433, 0.1818, 0.433, 0.1932, 0.4527, 0.2159, 0.4133, 0.1932, 0.4133, 0.2045, 0.433, 0.2273, 0.3937, 0.2045, 0.3937, 0.2159, 0.4133, 0.2386, 0.374, 0.2159, 0.374, 0.2273, 0.3937, 0.25, 0.3543, 0.2273, 0.3543, 0.2386, 0.374, 0.2614, 0.3346, 0.2386, 0.3346, 0.25, 0.3543, 0.1932, 0.4527, 0.1818, 0.433, 0.1705, 0.4527, 0.1818, 0.433, 0.1591, 0.433, 0.1705, 0.4527, 0.2045, 0.433, 0.1932, 0.4133, 0.1818, 0.433, 0.1932, 0.4133, 0.1705, 0.4133, 0.1818, 0.433, 0.1818, 0.433, 0.1705, 0.4133, 0.1591, 0.433, 0.1705, 0.4133, 0.1477, 0.4133, 0.1591, 0.433, 0.2159, 0.4133, 0.2045, 0.3937, 0.1932, 0.4133, 0.2045, 0.3937, 0.1818, 0.3937, 0.1932, 0.4133, 0.1932, 0.4133, 0.1818, 0.3937, 0.1705, 0.4133, 0.1818, 0.3937, 0.1591, 0.3937, 0.1705, 0.4133, 0.1705, 0.4133, 0.1591, 0.3937, 0.1477, 0.4133, 0.1591, 0.3937, 0.1364, 0.3937, 0.1477, 0.4133, 0.2273, 0.3937, 0.2159, 0.374, 0.2045, 0.3937, 0.2159, 0.374, 0.1932, 0.374, 0.2045, 0.3937, 0.2045, 0.3937, 0.1932, 0.374, 0.1818, 0.3937, 0.1932, 0.374, 0.1705, 0.374, 0.1818, 0.3937, 0.1818, 0.3937, 0.1705, 0.374, 0.1591, 0.3937, 0.1705, 0.374, 0.1477, 0.374, 0.1591, 0.3937, 0.1591, 0.3937, 0.1477, 0.374, 0.1364, 0.3937, 0.1477, 0.374, 0.125, 0.374, 0.1364, 0.3937, 0.2386, 0.374, 0.2273, 0.3543, 0.2159, 0.374, 0.2273, 0.3543, 0.2045, 0.3543, 0.2159, 0.374, 0.2159, 0.374, 0.2045, 0.3543, 0.1932, 0.374, 0.2045, 0.3543, 0.1818, 0.3543, 0.1932, 0.374, 0.1932, 0.374, 0.1818, 0.3543, 0.1705, 0.374, 0.1818, 0.3543, 0.1591, 0.3543, 0.1705, 0.374, 0.1705, 0.374, 0.1591, 0.3543, 0.1477, 0.374, 0.1591, 0.3543, 0.1364, 0.3543, 0.1477, 0.374, 0.1477, 0.374, 0.1364, 0.3543, 0.125, 0.374, 0.1364, 0.3543, 0.1136, 0.3543, 0.125, 0.374, 0.25, 0.3543, 0.2386, 0.3346, 0.2273, 0.3543, 0.2386, 0.3346, 0.2159, 0.3346, 0.2273, 0.3543, 0.2273, 0.3543, 0.2159, 0.3346, 0.2045, 0.3543, 0.2159, 0.3346, 0.1932, 0.3346, 0.2045, 0.3543, 0.2045, 0.3543, 0.1932, 0.3346, 0.1818, 0.3543, 0.1932, 0.3346, 0.1705, 0.3346, 0.1818, 0.3543, 0.1818, 0.3543, 0.1705, 0.3346, 0.1591, 0.3543, 0.1705, 0.3346, 0.1477, 0.3346, 0.1591, 0.3543, 0.1591, 0.3543, 0.1477, 0.3346, 0.1364, 0.3543, 0.1477, 0.3346, 0.125, 0.3346, 0.1364, 0.3543, 0.1364, 0.3543, 0.125, 0.3346, 0.1136, 0.3543, 0.125, 0.3346, 0.1023, 0.3346, 0.1136, 0.3543, 0.2614, 0.3346, 0.25, 0.3149, 0.2386, 0.3346, 0.25, 0.3149, 0.2273, 0.3149, 0.2386, 0.3346, 0.2386, 0.3346, 0.2273, 0.3149, 0.2159, 0.3346, 0.2273, 0.3149, 0.2045, 0.3149, 0.2159, 0.3346, 0.2159, 0.3346, 0.2045, 0.3149, 0.1932, 0.3346, 0.2045, 0.3149, 0.1818, 0.3149, 0.1932, 0.3346, 0.1932, 0.3346, 0.1818, 0.3149, 0.1705, 0.3346, 0.1818, 0.3149, 0.1591, 0.3149, 0.1705, 0.3346, 0.1705, 0.3346, 0.1591, 0.3149, 0.1477, 0.3346, 0.1591, 0.3149, 0.1364, 0.3149, 0.1477, 0.3346, 0.1477, 0.3346, 0.1364, 0.3149, 0.125, 0.3346, 0.1364, 0.3149, 0.1136, 0.3149, 0.125, 0.3346, 0.125, 0.3346, 0.1136, 0.3149, 0.1023, 0.3346, 0.1136, 0.3149, 0.09091, 0.3149, 0.1023, 0.3346, 0.9205, 0.4527, 0.8977, 0.4527, 0.9091, 0.4724, 0.9318, 0.433, 0.9091, 0.433, 0.9205, 0.4527, 0.9432, 0.4133, 0.9205, 0.4133, 0.9318, 0.433, 0.9545, 0.3937, 0.9318, 0.3937, 0.9432, 0.4133, 0.9659, 0.374, 0.9432, 0.374, 0.9545, 0.3937, 0.9773, 0.3543, 0.9545, 0.3543, 0.9659, 0.374, 0.9886, 0.3346, 0.9659, 0.3346, 0.9773, 0.3543, 0.9205, 0.4527, 0.9091, 0.433, 0.8977, 0.4527, 0.9091, 0.433, 0.8864, 0.433, 0.8977, 0.4527, 0.9318, 0.433, 0.9205, 0.4133, 0.9091, 0.433, 0.9205, 0.4133, 0.8977, 0.4133, 0.9091, 0.433, 0.9091, 0.433, 0.8977, 0.4133, 0.8864, 0.433, 0.8977, 0.4133, 0.875, 0.4133, 0.8864, 0.433, 0.9432, 0.4133, 0.9318, 0.3937, 0.9205, 0.4133, 0.9318, 0.3937, 0.9091, 0.3937, 0.9205, 0.4133, 0.9205, 0.4133, 0.9091, 0.3937, 0.8977, 0.4133, 0.9091, 0.3937, 0.8864, 0.3937, 0.8977, 0.4133, 0.8977, 0.4133, 0.8864, 0.3937, 0.875, 0.4133, 0.8864, 0.3937, 0.8636, 0.3937, 0.875, 0.4133, 0.9545, 0.3937, 0.9432, 0.374, 0.9318, 0.3937, 0.9432, 0.374, 0.9205, 0.374, 0.9318, 0.3937, 0.9318, 0.3937, 0.9205, 0.374, 0.9091, 0.3937, 0.9205, 0.374, 0.8977, 0.374, 0.9091, 0.3937, 0.9091, 0.3937, 0.8977, 0.374, 0.8864, 0.3937, 0.8977, 0.374, 0.875, 0.374, 0.8864, 0.3937, 0.8864, 0.3937, 0.875, 0.374, 0.8636, 0.3937, 0.875, 0.374, 0.8523, 0.374, 0.8636, 0.3937, 0.9659, 0.374, 0.9545, 0.3543, 0.9432, 0.374, 0.9545, 0.3543, 0.9318, 0.3543, 0.9432, 0.374, 0.9432, 0.374, 0.9318, 0.3543, 0.9205, 0.374, 0.9318, 0.3543, 0.9091, 0.3543, 0.9205, 0.374, 0.9205, 0.374, 0.9091, 0.3543, 0.8977, 0.374, 0.9091, 0.3543, 0.8864, 0.3543, 0.8977, 0.374, 0.8977, 0.374, 0.8864, 0.3543, 0.875, 0.374, 0.8864, 0.3543, 0.8636, 0.3543, 0.875, 0.374, 0.875, 0.374, 0.8636, 0.3543, 0.8523, 0.374, 0.8636, 0.3543, 0.8409, 0.3543, 0.8523, 0.374, 0.9773, 0.3543, 0.9659, 0.3346, 0.9545, 0.3543, 0.9659, 0.3346, 0.9432, 0.3346, 0.9545, 0.3543, 0.9545, 0.3543, 0.9432, 0.3346, 0.9318, 0.3543, 0.9432, 0.3346, 0.9205, 0.3346, 0.9318, 0.3543, 0.9318, 0.3543, 0.9205, 0.3346, 0.9091, 0.3543, 0.9205, 0.3346, 0.8977, 0.3346, 0.9091, 0.3543, 0.9091, 0.3543, 0.8977, 0.3346, 0.8864, 0.3543, 0.8977, 0.3346, 0.875, 0.3346, 0.8864, 0.3543, 0.8864, 0.3543, 0.875, 0.3346, 0.8636, 0.3543, 0.875, 0.3346, 0.8523, 0.3346, 0.8636, 0.3543, 0.8636, 0.3543, 0.8523, 0.3346, 0.8409, 0.3543, 0.8523, 0.3346, 0.8295, 0.3346, 0.8409, 0.3543, 0.9886, 0.3346, 0.9773, 0.3149, 0.9659, 0.3346, 0.9773, 0.3149, 0.9545, 0.3149, 0.9659, 0.3346, 0.9659, 0.3346, 0.9545, 0.3149, 0.9432, 0.3346, 0.9545, 0.3149, 0.9318, 0.3149, 0.9432, 0.3346, 0.9432, 0.3346, 0.9318, 0.3149, 0.9205, 0.3346, 0.9318, 0.3149, 0.9091, 0.3149, 0.9205, 0.3346, 0.9205, 0.3346, 0.9091, 0.3149, 0.8977, 0.3346, 0.9091, 0.3149, 0.8864, 0.3149, 0.8977, 0.3346, 0.8977, 0.3346, 0.8864, 0.3149, 0.875, 0.3346, 0.8864, 0.3149, 0.8636, 0.3149, 0.875, 0.3346, 0.875, 0.3346, 0.8636, 0.3149, 0.8523, 0.3346, 0.8636, 0.3149, 0.8409, 0.3149, 0.8523, 0.3346, 0.8523, 0.3346, 0.8409, 0.3149, 0.8295, 0.3346, 0.8409, 0.3149, 0.8182, 0.3149, 0.8295, 0.3346, 0.7386, 0.4527, 0.7159, 0.4527, 0.7273, 0.4724, 0.75, 0.433, 0.7273, 0.433, 0.7386, 0.4527, 0.7614, 0.4133, 0.7386, 0.4133, 0.75, 0.433, 0.7727, 0.3937, 0.75, 0.3937, 0.7614, 0.4133, 0.7841, 0.374, 0.7614, 0.374, 0.7727, 0.3937, 0.7955, 0.3543, 0.7727, 0.3543, 0.7841, 0.374, 0.8068, 0.3346, 0.7841, 0.3346, 0.7955, 0.3543, 0.7386, 0.4527, 0.7273, 0.433, 0.7159, 0.4527, 0.7273, 0.433, 0.7045, 0.433, 0.7159, 0.4527, 0.75, 0.433, 0.7386, 0.4133, 0.7273, 0.433, 0.7386, 0.4133, 0.7159, 0.4133, 0.7273, 0.433, 0.7273, 0.433, 0.7159, 0.4133, 0.7045, 0.433, 0.7159, 0.4133, 0.6932, 0.4133, 0.7045, 0.433, 0.7614, 0.4133, 0.75, 0.3937, 0.7386, 0.4133, 0.75, 0.3937, 0.7273, 0.3937, 0.7386, 0.4133, 0.7386, 0.4133, 0.7273, 0.3937, 0.7159, 0.4133, 0.7273, 0.3937, 0.7045, 0.3937, 0.7159, 0.4133, 0.7159, 0.4133, 0.7045, 0.3937, 0.6932, 0.4133, 0.7045, 0.3937, 0.6818, 0.3937, 0.6932, 0.4133, 0.7727, 0.3937, 0.7614, 0.374, 0.75, 0.3937, 0.7614, 0.374, 0.7386, 0.374, 0.75, 0.3937, 0.75, 0.3937, 0.7386, 0.374, 0.7273, 0.3937, 0.7386, 0.374, 0.7159, 0.374, 0.7273, 0.3937, 0.7273, 0.3937, 0.7159, 0.374, 0.7045, 0.3937, 0.7159, 0.374, 0.6932, 0.374, 0.7045, 0.3937, 0.7045, 0.3937, 0.6932, 0.374, 0.6818, 0.3937, 0.6932, 0.374, 0.6705, 0.374, 0.6818, 0.3937, 0.7841, 0.374, 0.7727, 0.3543, 0.7614, 0.374, 0.7727, 0.3543, 0.75, 0.3543, 0.7614, 0.374, 0.7614, 0.374, 0.75, 0.3543, 0.7386, 0.374, 0.75, 0.3543, 0.7273, 0.3543, 0.7386, 0.374, 0.7386, 0.374, 0.7273, 0.3543, 0.7159, 0.374, 0.7273, 0.3543, 0.7045, 0.3543, 0.7159, 0.374, 0.7159, 0.374, 0.7045, 0.3543, 0.6932, 0.374, 0.7045, 0.3543, 0.6818, 0.3543, 0.6932, 0.374, 0.6932, 0.374, 0.6818, 0.3543, 0.6705, 0.374, 0.6818, 0.3543, 0.6591, 0.3543, 0.6705, 0.374, 0.7955, 0.3543, 0.7841, 0.3346, 0.7727, 0.3543, 0.7841, 0.3346, 0.7614, 0.3346, 0.7727, 0.3543, 0.7727, 0.3543, 0.7614, 0.3346, 0.75, 0.3543, 0.7614, 0.3346, 0.7386, 0.3346, 0.75, 0.3543, 0.75, 0.3543, 0.7386, 0.3346, 0.7273, 0.3543, 0.7386, 0.3346, 0.7159, 0.3346, 0.7273, 0.3543, 0.7273, 0.3543, 0.7159, 0.3346, 0.7045, 0.3543, 0.7159, 0.3346, 0.6932, 0.3346, 0.7045, 0.3543, 0.7045, 0.3543, 0.6932, 0.3346, 0.6818, 0.3543, 0.6932, 0.3346, 0.6705, 0.3346, 0.6818, 0.3543, 0.6818, 0.3543, 0.6705, 0.3346, 0.6591, 0.3543, 0.6705, 0.3346, 0.6477, 0.3346, 0.6591, 0.3543, 0.8068, 0.3346, 0.7955, 0.3149, 0.7841, 0.3346, 0.7955, 0.3149, 0.7727, 0.3149, 0.7841, 0.3346, 0.7841, 0.3346, 0.7727, 0.3149, 0.7614, 0.3346, 0.7727, 0.3149, 0.75, 0.3149, 0.7614, 0.3346, 0.7614, 0.3346, 0.75, 0.3149, 0.7386, 0.3346, 0.75, 0.3149, 0.7273, 0.3149, 0.7386, 0.3346, 0.7386, 0.3346, 0.7273, 0.3149, 0.7159, 0.3346, 0.7273, 0.3149, 0.7045, 0.3149, 0.7159, 0.3346, 0.7159, 0.3346, 0.7045, 0.3149, 0.6932, 0.3346, 0.7045, 0.3149, 0.6818, 0.3149, 0.6932, 0.3346, 0.6932, 0.3346, 0.6818, 0.3149, 0.6705, 0.3346, 0.6818, 0.3149, 0.6591, 0.3149, 0.6705, 0.3346, 0.6705, 0.3346, 0.6591, 0.3149, 0.6477, 0.3346, 0.6591, 0.3149, 0.6364, 0.3149, 0.6477, 0.3346, 0.625, 0.2952, 0.6136, 0.3149, 0.6364, 0.3149, 0.6136, 0.2756, 0.6023, 0.2952, 0.625, 0.2952, 0.6023, 0.2559, 0.5909, 0.2756, 0.6136, 0.2756, 0.5909, 0.2362, 0.5795, 0.2559, 0.6023, 0.2559, 0.625, 0.2952, 0.6023, 0.2952, 0.6136, 0.3149, 0.6023, 0.2952, 0.5909, 0.3149, 0.6136, 0.3149, 0.6136, 0.2756, 0.5909, 0.2756, 0.6023, 0.2952, 0.5909, 0.2756, 0.5795, 0.2952, 0.6023, 0.2952, 0.6023, 0.2952, 0.5795, 0.2952, 0.5909, 0.3149, 0.5795, 0.2952, 0.5682, 0.3149, 0.5909, 0.3149, 0.6023, 0.2559, 0.5795, 0.2559, 0.5909, 0.2756, 0.5795, 0.2559, 0.5682, 0.2756, 0.5909, 0.2756, 0.5909, 0.2756, 0.5682, 0.2756, 0.5795, 0.2952, 0.5682, 0.2756, 0.5568, 0.2952, 0.5795, 0.2952, 0.5795, 0.2952, 0.5568, 0.2952, 0.5682, 0.3149, 0.5568, 0.2952, 0.5455, 0.3149, 0.5682, 0.3149, 0.5909, 0.2362, 0.5682, 0.2362, 0.5795, 0.2559, 0.5682, 0.2362, 0.5568, 0.2559, 0.5795, 0.2559, 0.5795, 0.2559, 0.5568, 0.2559, 0.5682, 0.2756, 0.5568, 0.2559, 0.5455, 0.2756, 0.5682, 0.2756, 0.5682, 0.2756, 0.5455, 0.2756, 0.5568, 0.2952, 0.5455, 0.2756, 0.5341, 0.2952, 0.5568, 0.2952, 0.5568, 0.2952, 0.5341, 0.2952, 0.5455, 0.3149, 0.5341, 0.2952, 0.5227, 0.3149, 0.5455, 0.3149, 0.5682, 0.2362, 0.5455, 0.2362, 0.5568, 0.2559, 0.5455, 0.2362, 0.5341, 0.2559, 0.5568, 0.2559, 0.5568, 0.2559, 0.5341, 0.2559, 0.5455, 0.2756, 0.5341, 0.2559, 0.5227, 0.2756, 0.5455, 0.2756, 0.5455, 0.2756, 0.5227, 0.2756, 0.5341, 0.2952, 0.5227, 0.2756, 0.5114, 0.2952, 0.5341, 0.2952, 0.5341, 0.2952, 0.5114, 0.2952, 0.5227, 0.3149, 0.5114, 0.2952, 0.5, 0.3149, 0.5227, 0.3149, 0.5455, 0.2362, 0.5227, 0.2362, 0.5341, 0.2559, 0.5227, 0.2362, 0.5114, 0.2559, 0.5341, 0.2559, 0.5341, 0.2559, 0.5114, 0.2559, 0.5227, 0.2756, 0.5114, 0.2559, 0.5, 0.2756, 0.5227, 0.2756, 0.5227, 0.2756, 0.5, 0.2756, 0.5114, 0.2952, 0.5, 0.2756, 0.4886, 0.2952, 0.5114, 0.2952, 0.5114, 0.2952, 0.4886, 0.2952, 0.5, 0.3149, 0.4886, 0.2952, 0.4773, 0.3149, 0.5, 0.3149, 0.5227, 0.2362, 0.5, 0.2362, 0.5114, 0.2559, 0.5, 0.2362, 0.4886, 0.2559, 0.5114, 0.2559, 0.5114, 0.2559, 0.4886, 0.2559, 0.5, 0.2756, 0.4886, 0.2559, 0.4773, 0.2756, 0.5, 0.2756, 0.5, 0.2756, 0.4773, 0.2756, 0.4886, 0.2952, 0.4773, 0.2756, 0.4659, 0.2952, 0.4886, 0.2952, 0.4886, 0.2952, 0.4659, 0.2952, 0.4773, 0.3149, 0.4659, 0.2952, 0.4545, 0.3149, 0.4773, 0.3149, 0.4432, 0.2952, 0.4318, 0.3149, 0.4545, 0.3149, 0.4318, 0.2756, 0.4205, 0.2952, 0.4432, 0.2952, 0.4205, 0.2559, 0.4091, 0.2756, 0.4318, 0.2756, 0.4091, 0.2362, 0.3977, 0.2559, 0.4205, 0.2559, 0.4432, 0.2952, 0.4205, 0.2952, 0.4318, 0.3149, 0.4205, 0.2952, 0.4091, 0.3149, 0.4318, 0.3149, 0.4318, 0.2756, 0.4091, 0.2756, 0.4205, 0.2952, 0.4091, 0.2756, 0.3977, 0.2952, 0.4205, 0.2952, 0.4205, 0.2952, 0.3977, 0.2952, 0.4091, 0.3149, 0.3977, 0.2952, 0.3864, 0.3149, 0.4091, 0.3149, 0.4205, 0.2559, 0.3977, 0.2559, 0.4091, 0.2756, 0.3977, 0.2559, 0.3864, 0.2756, 0.4091, 0.2756, 0.4091, 0.2756, 0.3864, 0.2756, 0.3977, 0.2952, 0.3864, 0.2756, 0.375, 0.2952, 0.3977, 0.2952, 0.3977, 0.2952, 0.375, 0.2952, 0.3864, 0.3149, 0.375, 0.2952, 0.3636, 0.3149, 0.3864, 0.3149, 0.4091, 0.2362, 0.3864, 0.2362, 0.3977, 0.2559, 0.3864, 0.2362, 0.375, 0.2559, 0.3977, 0.2559, 0.3977, 0.2559, 0.375, 0.2559, 0.3864, 0.2756, 0.375, 0.2559, 0.3636, 0.2756, 0.3864, 0.2756, 0.3864, 0.2756, 0.3636, 0.2756, 0.375, 0.2952, 0.3636, 0.2756, 0.3523, 0.2952, 0.375, 0.2952, 0.375, 0.2952, 0.3523, 0.2952, 0.3636, 0.3149, 0.3523, 0.2952, 0.3409, 0.3149, 0.3636, 0.3149, 0.3864, 0.2362, 0.3636, 0.2362, 0.375, 0.2559, 0.3636, 0.2362, 0.3523, 0.2559, 0.375, 0.2559, 0.375, 0.2559, 0.3523, 0.2559, 0.3636, 0.2756, 0.3523, 0.2559, 0.3409, 0.2756, 0.3636, 0.2756, 0.3636, 0.2756, 0.3409, 0.2756, 0.3523, 0.2952, 0.3409, 0.2756, 0.3295, 0.2952, 0.3523, 0.2952, 0.3523, 0.2952, 0.3295, 0.2952, 0.3409, 0.3149, 0.3295, 0.2952, 0.3182, 0.3149, 0.3409, 0.3149, 0.3636, 0.2362, 0.3409, 0.2362, 0.3523, 0.2559, 0.3409, 0.2362, 0.3295, 0.2559, 0.3523, 0.2559, 0.3523, 0.2559, 0.3295, 0.2559, 0.3409, 0.2756, 0.3295, 0.2559, 0.3182, 0.2756, 0.3409, 0.2756, 0.3409, 0.2756, 0.3182, 0.2756, 0.3295, 0.2952, 0.3182, 0.2756, 0.3068, 0.2952, 0.3295, 0.2952, 0.3295, 0.2952, 0.3068, 0.2952, 0.3182, 0.3149, 0.3068, 0.2952, 0.2955, 0.3149, 0.3182, 0.3149, 0.3409, 0.2362, 0.3182, 0.2362, 0.3295, 0.2559, 0.3182, 0.2362, 0.3068, 0.2559, 0.3295, 0.2559, 0.3295, 0.2559, 0.3068, 0.2559, 0.3182, 0.2756, 0.3068, 0.2559, 0.2955, 0.2756, 0.3182, 0.2756, 0.3182, 0.2756, 0.2955, 0.2756, 0.3068, 0.2952, 0.2955, 0.2756, 0.2841, 0.2952, 0.3068, 0.2952, 0.3068, 0.2952, 0.2841, 0.2952, 0.2955, 0.3149, 0.2841, 0.2952, 0.2727, 0.3149, 0.2955, 0.3149, 0.2614, 0.2952, 0.25, 0.3149, 0.2727, 0.3149, 0.25, 0.2756, 0.2386, 0.2952, 0.2614, 0.2952, 0.2386, 0.2559, 0.2273, 0.2756, 0.25, 0.2756, 0.2273, 0.2362, 0.2159, 0.2559, 0.2386, 0.2559, 0.2614, 0.2952, 0.2386, 0.2952, 0.25, 0.3149, 0.2386, 0.2952, 0.2273, 0.3149, 0.25, 0.3149, 0.25, 0.2756, 0.2273, 0.2756, 0.2386, 0.2952, 0.2273, 0.2756, 0.2159, 0.2952, 0.2386, 0.2952, 0.2386, 0.2952, 0.2159, 0.2952, 0.2273, 0.3149, 0.2159, 0.2952, 0.2045, 0.3149, 0.2273, 0.3149, 0.2386, 0.2559, 0.2159, 0.2559, 0.2273, 0.2756, 0.2159, 0.2559, 0.2045, 0.2756, 0.2273, 0.2756, 0.2273, 0.2756, 0.2045, 0.2756, 0.2159, 0.2952, 0.2045, 0.2756, 0.1932, 0.2952, 0.2159, 0.2952, 0.2159, 0.2952, 0.1932, 0.2952, 0.2045, 0.3149, 0.1932, 0.2952, 0.1818, 0.3149, 0.2045, 0.3149, 0.2273, 0.2362, 0.2045, 0.2362, 0.2159, 0.2559, 0.2045, 0.2362, 0.1932, 0.2559, 0.2159, 0.2559, 0.2159, 0.2559, 0.1932, 0.2559, 0.2045, 0.2756, 0.1932, 0.2559, 0.1818, 0.2756, 0.2045, 0.2756, 0.2045, 0.2756, 0.1818, 0.2756, 0.1932, 0.2952, 0.1818, 0.2756, 0.1705, 0.2952, 0.1932, 0.2952, 0.1932, 0.2952, 0.1705, 0.2952, 0.1818, 0.3149, 0.1705, 0.2952, 0.1591, 0.3149, 0.1818, 0.3149, 0.2045, 0.2362, 0.1818, 0.2362, 0.1932, 0.2559, 0.1818, 0.2362, 0.1705, 0.2559, 0.1932, 0.2559, 0.1932, 0.2559, 0.1705, 0.2559, 0.1818, 0.2756, 0.1705, 0.2559, 0.1591, 0.2756, 0.1818, 0.2756, 0.1818, 0.2756, 0.1591, 0.2756, 0.1705, 0.2952, 0.1591, 0.2756, 0.1477, 0.2952, 0.1705, 0.2952, 0.1705, 0.2952, 0.1477, 0.2952, 0.1591, 0.3149, 0.1477, 0.2952, 0.1364, 0.3149, 0.1591, 0.3149, 0.1818, 0.2362, 0.1591, 0.2362, 0.1705, 0.2559, 0.1591, 0.2362, 0.1477, 0.2559, 0.1705, 0.2559, 0.1705, 0.2559, 0.1477, 0.2559, 0.1591, 0.2756, 0.1477, 0.2559, 0.1364, 0.2756, 0.1591, 0.2756, 0.1591, 0.2756, 0.1364, 0.2756, 0.1477, 0.2952, 0.1364, 0.2756, 0.125, 0.2952, 0.1477, 0.2952, 0.1477, 0.2952, 0.125, 0.2952, 0.1364, 0.3149, 0.125, 0.2952, 0.1136, 0.3149, 0.1364, 0.3149, 0.1591, 0.2362, 0.1364, 0.2362, 0.1477, 0.2559, 0.1364, 0.2362, 0.125, 0.2559, 0.1477, 0.2559, 0.1477, 0.2559, 0.125, 0.2559, 0.1364, 0.2756, 0.125, 0.2559, 0.1136, 0.2756, 0.1364, 0.2756, 0.1364, 0.2756, 0.1136, 0.2756, 0.125, 0.2952, 0.1136, 0.2756, 0.1023, 0.2952, 0.125, 0.2952, 0.125, 0.2952, 0.1023, 0.2952, 0.1136, 0.3149, 0.1023, 0.2952, 0.09091, 0.3149, 0.1136, 0.3149, 0.9886, 0.2952, 0.9773, 0.3149, 1.0, 0.3149, 0.9773, 0.2756, 0.9659, 0.2952, 0.9886, 0.2952, 0.9659, 0.2559, 0.9545, 0.2756, 0.9773, 0.2756, 0.9545, 0.2362, 0.9432, 0.2559, 0.9659, 0.2559, 0.9886, 0.2952, 0.9659, 0.2952, 0.9773, 0.3149, 0.9659, 0.2952, 0.9545, 0.3149, 0.9773, 0.3149, 0.9773, 0.2756, 0.9545, 0.2756, 0.9659, 0.2952, 0.9545, 0.2756, 0.9432, 0.2952, 0.9659, 0.2952, 0.9659, 0.2952, 0.9432, 0.2952, 0.9545, 0.3149, 0.9432, 0.2952, 0.9318, 0.3149, 0.9545, 0.3149, 0.9659, 0.2559, 0.9432, 0.2559, 0.9545, 0.2756, 0.9432, 0.2559, 0.9318, 0.2756, 0.9545, 0.2756, 0.9545, 0.2756, 0.9318, 0.2756, 0.9432, 0.2952, 0.9318, 0.2756, 0.9205, 0.2952, 0.9432, 0.2952, 0.9432, 0.2952, 0.9205, 0.2952, 0.9318, 0.3149, 0.9205, 0.2952, 0.9091, 0.3149, 0.9318, 0.3149, 0.9545, 0.2362, 0.9318, 0.2362, 0.9432, 0.2559, 0.9318, 0.2362, 0.9205, 0.2559, 0.9432, 0.2559, 0.9432, 0.2559, 0.9205, 0.2559, 0.9318, 0.2756, 0.9205, 0.2559, 0.9091, 0.2756, 0.9318, 0.2756, 0.9318, 0.2756, 0.9091, 0.2756, 0.9205, 0.2952, 0.9091, 0.2756, 0.8977, 0.2952, 0.9205, 0.2952, 0.9205, 0.2952, 0.8977, 0.2952, 0.9091, 0.3149, 0.8977, 0.2952, 0.8864, 0.3149, 0.9091, 0.3149, 0.9318, 0.2362, 0.9091, 0.2362, 0.9205, 0.2559, 0.9091, 0.2362, 0.8977, 0.2559, 0.9205, 0.2559, 0.9205, 0.2559, 0.8977, 0.2559, 0.9091, 0.2756, 0.8977, 0.2559, 0.8864, 0.2756, 0.9091, 0.2756, 0.9091, 0.2756, 0.8864, 0.2756, 0.8977, 0.2952, 0.8864, 0.2756, 0.875, 0.2952, 0.8977, 0.2952, 0.8977, 0.2952, 0.875, 0.2952, 0.8864, 0.3149, 0.875, 0.2952, 0.8636, 0.3149, 0.8864, 0.3149, 0.9091, 0.2362, 0.8864, 0.2362, 0.8977, 0.2559, 0.8864, 0.2362, 0.875, 0.2559, 0.8977, 0.2559, 0.8977, 0.2559, 0.875, 0.2559, 0.8864, 0.2756, 0.875, 0.2559, 0.8636, 0.2756, 0.8864, 0.2756, 0.8864, 0.2756, 0.8636, 0.2756, 0.875, 0.2952, 0.8636, 0.2756, 0.8523, 0.2952, 0.875, 0.2952, 0.875, 0.2952, 0.8523, 0.2952, 0.8636, 0.3149, 0.8523, 0.2952, 0.8409, 0.3149, 0.8636, 0.3149, 0.8864, 0.2362, 0.8636, 0.2362, 0.875, 0.2559, 0.8636, 0.2362, 0.8523, 0.2559, 0.875, 0.2559, 0.875, 0.2559, 0.8523, 0.2559, 0.8636, 0.2756, 0.8523, 0.2559, 0.8409, 0.2756, 0.8636, 0.2756, 0.8636, 0.2756, 0.8409, 0.2756, 0.8523, 0.2952, 0.8409, 0.2756, 0.8295, 0.2952, 0.8523, 0.2952, 0.8523, 0.2952, 0.8295, 0.2952, 0.8409, 0.3149, 0.8295, 0.2952, 0.8182, 0.3149, 0.8409, 0.3149, 0.8068, 0.2952, 0.7955, 0.3149, 0.8182, 0.3149, 0.7955, 0.2756, 0.7841, 0.2952, 0.8068, 0.2952, 0.7841, 0.2559, 0.7727, 0.2756, 0.7955, 0.2756, 0.7727, 0.2362, 0.7614, 0.2559, 0.7841, 0.2559, 0.8068, 0.2952, 0.7841, 0.2952, 0.7955, 0.3149, 0.7841, 0.2952, 0.7727, 0.3149, 0.7955, 0.3149, 0.7955, 0.2756, 0.7727, 0.2756, 0.7841, 0.2952, 0.7727, 0.2756, 0.7614, 0.2952, 0.7841, 0.2952, 0.7841, 0.2952, 0.7614, 0.2952, 0.7727, 0.3149, 0.7614, 0.2952, 0.75, 0.3149, 0.7727, 0.3149, 0.7841, 0.2559, 0.7614, 0.2559, 0.7727, 0.2756, 0.7614, 0.2559, 0.75, 0.2756, 0.7727, 0.2756, 0.7727, 0.2756, 0.75, 0.2756, 0.7614, 0.2952, 0.75, 0.2756, 0.7386, 0.2952, 0.7614, 0.2952, 0.7614, 0.2952, 0.7386, 0.2952, 0.75, 0.3149, 0.7386, 0.2952, 0.7273, 0.3149, 0.75, 0.3149, 0.7727, 0.2362, 0.75, 0.2362, 0.7614, 0.2559, 0.75, 0.2362, 0.7386, 0.2559, 0.7614, 0.2559, 0.7614, 0.2559, 0.7386, 0.2559, 0.75, 0.2756, 0.7386, 0.2559, 0.7273, 0.2756, 0.75, 0.2756, 0.75, 0.2756, 0.7273, 0.2756, 0.7386, 0.2952, 0.7273, 0.2756, 0.7159, 0.2952, 0.7386, 0.2952, 0.7386, 0.2952, 0.7159, 0.2952, 0.7273, 0.3149, 0.7159, 0.2952, 0.7045, 0.3149, 0.7273, 0.3149, 0.75, 0.2362, 0.7273, 0.2362, 0.7386, 0.2559, 0.7273, 0.2362, 0.7159, 0.2559, 0.7386, 0.2559, 0.7386, 0.2559, 0.7159, 0.2559, 0.7273, 0.2756, 0.7159, 0.2559, 0.7045, 0.2756, 0.7273, 0.2756, 0.7273, 0.2756, 0.7045, 0.2756, 0.7159, 0.2952, 0.7045, 0.2756, 0.6932, 0.2952, 0.7159, 0.2952, 0.7159, 0.2952, 0.6932, 0.2952, 0.7045, 0.3149, 0.6932, 0.2952, 0.6818, 0.3149, 0.7045, 0.3149, 0.7273, 0.2362, 0.7045, 0.2362, 0.7159, 0.2559, 0.7045, 0.2362, 0.6932, 0.2559, 0.7159, 0.2559, 0.7159, 0.2559, 0.6932, 0.2559, 0.7045, 0.2756, 0.6932, 0.2559, 0.6818, 0.2756, 0.7045, 0.2756, 0.7045, 0.2756, 0.6818, 0.2756, 0.6932, 0.2952, 0.6818, 0.2756, 0.6705, 0.2952, 0.6932, 0.2952, 0.6932, 0.2952, 0.6705, 0.2952, 0.6818, 0.3149, 0.6705, 0.2952, 0.6591, 0.3149, 0.6818, 0.3149, 0.7045, 0.2362, 0.6818, 0.2362, 0.6932, 0.2559, 0.6818, 0.2362, 0.6705, 0.2559, 0.6932, 0.2559, 0.6932, 0.2559, 0.6705, 0.2559, 0.6818, 0.2756, 0.6705, 0.2559, 0.6591, 0.2756, 0.6818, 0.2756, 0.6818, 0.2756, 0.6591, 0.2756, 0.6705, 0.2952, 0.6591, 0.2756, 0.6477, 0.2952, 0.6705, 0.2952, 0.6705, 0.2952, 0.6477, 0.2952, 0.6591, 0.3149, 0.6477, 0.2952, 0.6364, 0.3149, 0.6591, 0.3149, 0.4659, 0.2952, 0.4432, 0.2952, 0.4545, 0.3149, 0.4773, 0.2756, 0.4545, 0.2756, 0.4659, 0.2952, 0.4886, 0.2559, 0.4659, 0.2559, 0.4773, 0.2756, 0.5, 0.2362, 0.4773, 0.2362, 0.4886, 0.2559, 0.4659, 0.2952, 0.4545, 0.2756, 0.4432, 0.2952, 0.4545, 0.2756, 0.4318, 0.2756, 0.4432, 0.2952, 0.4773, 0.2756, 0.4659, 0.2559, 0.4545, 0.2756, 0.4659, 0.2559, 0.4432, 0.2559, 0.4545, 0.2756, 0.4545, 0.2756, 0.4432, 0.2559, 0.4318, 0.2756, 0.4432, 0.2559, 0.4205, 0.2559, 0.4318, 0.2756, 0.4886, 0.2559, 0.4773, 0.2362, 0.4659, 0.2559, 0.4773, 0.2362, 0.4545, 0.2362, 0.4659, 0.2559, 0.4659, 0.2559, 0.4545, 0.2362, 0.4432, 0.2559, 0.4545, 0.2362, 0.4318, 0.2362, 0.4432, 0.2559, 0.4432, 0.2559, 0.4318, 0.2362, 0.4205, 0.2559, 0.4318, 0.2362, 0.4091, 0.2362, 0.4205, 0.2559, 0.2841, 0.2952, 0.2614, 0.2952, 0.2727, 0.3149, 0.2955, 0.2756, 0.2727, 0.2756, 0.2841, 0.2952, 0.3068, 0.2559, 0.2841, 0.2559, 0.2955, 0.2756, 0.3182, 0.2362, 0.2955, 0.2362, 0.3068, 0.2559, 0.2841, 0.2952, 0.2727, 0.2756, 0.2614, 0.2952, 0.2727, 0.2756, 0.25, 0.2756, 0.2614, 0.2952, 0.2955, 0.2756, 0.2841, 0.2559, 0.2727, 0.2756, 0.2841, 0.2559, 0.2614, 0.2559, 0.2727, 0.2756, 0.2727, 0.2756, 0.2614, 0.2559, 0.25, 0.2756, 0.2614, 0.2559, 0.2386, 0.2559, 0.25, 0.2756, 0.3068, 0.2559, 0.2955, 0.2362, 0.2841, 0.2559, 0.2955, 0.2362, 0.2727, 0.2362, 0.2841, 0.2559, 0.2841, 0.2559, 0.2727, 0.2362, 0.2614, 0.2559, 0.2727, 0.2362, 0.25, 0.2362, 0.2614, 0.2559, 0.2614, 0.2559, 0.25, 0.2362, 0.2386, 0.2559, 0.25, 0.2362, 0.2273, 0.2362, 0.2386, 0.2559, 0.1023, 0.2952, 0.07955, 0.2952, 0.09091, 0.3149, 0.1136, 0.2756, 0.09091, 0.2756, 0.1023, 0.2952, 0.125, 0.2559, 0.1023, 0.2559, 0.1136, 0.2756, 0.1364, 0.2362, 0.1136, 0.2362, 0.125, 0.2559, 0.1023, 0.2952, 0.09091, 0.2756, 0.07955, 0.2952, 0.09091, 0.2756, 0.06818, 0.2756, 0.07955, 0.2952, 0.1136, 0.2756, 0.1023, 0.2559, 0.09091, 0.2756, 0.1023, 0.2559, 0.07955, 0.2559, 0.09091, 0.2756, 0.09091, 0.2756, 0.07955, 0.2559, 0.06818, 0.2756, 0.07955, 0.2559, 0.05682, 0.2559, 0.06818, 0.2756, 0.125, 0.2559, 0.1136, 0.2362, 0.1023, 0.2559, 0.1136, 0.2362, 0.09091, 0.2362, 0.1023, 0.2559, 0.1023, 0.2559, 0.09091, 0.2362, 0.07955, 0.2559, 0.09091, 0.2362, 0.06818, 0.2362, 0.07955, 0.2559, 0.07955, 0.2559, 0.06818, 0.2362, 0.05682, 0.2559, 0.06818, 0.2362, 0.04545, 0.2362, 0.05682, 0.2559, 0.8295, 0.2952, 0.8068, 0.2952, 0.8182, 0.3149, 0.8409, 0.2756, 0.8182, 0.2756, 0.8295, 0.2952, 0.8523, 0.2559, 0.8295, 0.2559, 0.8409, 0.2756, 0.8636, 0.2362, 0.8409, 0.2362, 0.8523, 0.2559, 0.8295, 0.2952, 0.8182, 0.2756, 0.8068, 0.2952, 0.8182, 0.2756, 0.7955, 0.2756, 0.8068, 0.2952, 0.8409, 0.2756, 0.8295, 0.2559, 0.8182, 0.2756, 0.8295, 0.2559, 0.8068, 0.2559, 0.8182, 0.2756, 0.8182, 0.2756, 0.8068, 0.2559, 0.7955, 0.2756, 0.8068, 0.2559, 0.7841, 0.2559, 0.7955, 0.2756, 0.8523, 0.2559, 0.8409, 0.2362, 0.8295, 0.2559, 0.8409, 0.2362, 0.8182, 0.2362, 0.8295, 0.2559, 0.8295, 0.2559, 0.8182, 0.2362, 0.8068, 0.2559, 0.8182, 0.2362, 0.7955, 0.2362, 0.8068, 0.2559, 0.8068, 0.2559, 0.7955, 0.2362, 0.7841, 0.2559, 0.7955, 0.2362, 0.7727, 0.2362, 0.7841, 0.2559, 0.6477, 0.2952, 0.625, 0.2952, 0.6364, 0.3149, 0.6591, 0.2756, 0.6364, 0.2756, 0.6477, 0.2952, 0.6705, 0.2559, 0.6477, 0.2559, 0.6591, 0.2756, 0.6818, 0.2362, 0.6591, 0.2362, 0.6705, 0.2559, 0.6477, 0.2952, 0.6364, 0.2756, 0.625, 0.2952, 0.6364, 0.2756, 0.6136, 0.2756, 0.625, 0.2952, 0.6591, 0.2756, 0.6477, 0.2559, 0.6364, 0.2756, 0.6477, 0.2559, 0.625, 0.2559, 0.6364, 0.2756, 0.6364, 0.2756, 0.625, 0.2559, 0.6136, 0.2756, 0.625, 0.2559, 0.6023, 0.2559, 0.6136, 0.2756, 0.6705, 0.2559, 0.6591, 0.2362, 0.6477, 0.2559, 0.6591, 0.2362, 0.6364, 0.2362, 0.6477, 0.2559, 0.6477, 0.2559, 0.6364, 0.2362, 0.625, 0.2559, 0.6364, 0.2362, 0.6136, 0.2362, 0.625, 0.2559, 0.625, 0.2559, 0.6136, 0.2362, 0.6023, 0.2559, 0.6136, 0.2362, 0.5909, 0.2362, 0.6023, 0.2559, 0.3182, 0.2362, 0.3409, 0.2362, 0.3409, 0.2362, 0.3182, 0.2362, 0.6591, 0.2362, 0.6818, 0.2362, 0.6818, 0.2362, 0.6591, 0.2362, 0.4545, 0.2362, 0.4773, 0.2362, 0.4773, 0.2362, 0.4545, 0.2362, 0.4773, 0.2362, 0.5, 0.2362, 0.5, 0.2362, 0.4773, 0.2362, 0.3409, 0.2362, 0.3636, 0.2362, 0.3636, 0.2362, 0.3409, 0.2362, 0.5909, 0.2362, 0.6136, 0.2362, 0.6136, 0.2362, 0.5909, 0.2362, 0.7273, 0.2362, 0.75, 0.2362, 0.75, 0.2362, 0.7273, 0.2362, 0.7955, 0.2362, 0.8182, 0.2362, 0.8182, 0.2362, 0.7955, 0.2362, 0.9318, 0.2362, 0.9545, 0.2362, 0.9545, 0.2362, 0.9318, 0.2362, 0.4091, 0.2362, 0.4318, 0.2362, 0.4318, 0.2362, 0.4091, 0.2362, 0.8182, 0.2362, 0.8409, 0.2362, 0.8409, 0.2362, 0.8182, 0.2362, 0.6818, 0.2362, 0.7045, 0.2362, 0.7045, 0.2362, 0.6818, 0.2362, 0.7045, 0.2362, 0.7273, 0.2362, 0.7273, 0.2362, 0.7045, 0.2362, 0.5455, 0.2362, 0.5682, 0.2362, 0.5682, 0.2362, 0.5455, 0.2362, 0.5, 0.2362, 0.5227, 0.2362, 0.5227, 0.2362, 0.5, 0.2362, 0.8409, 0.2362, 0.8636, 0.2362, 0.8636, 0.2362, 0.8409, 0.2362, 0.7727, 0.2362, 0.7955, 0.2362, 0.7955, 0.2362, 0.7727, 0.2362, 0.5227, 0.2362, 0.5455, 0.2362, 0.5455, 0.2362, 0.5227, 0.2362, 0.06818, 0.2362, 0.09091, 0.2362, 0.09091, 0.2362, 0.06818, 0.2362, 0.2045, 0.2362, 0.2273, 0.2362, 0.2273, 0.2362, 0.2045, 0.2362, 0.9091, 0.2362, 0.9318, 0.2362, 0.9318, 0.2362, 0.9091, 0.2362, 0.09091, 0.2362, 0.1136, 0.2362, 0.1136, 0.2362, 0.09091, 0.2362, 0.8636, 0.2362, 0.8864, 0.2362, 0.8864, 0.2362, 0.8636, 0.2362, 0.8864, 0.2362, 0.9091, 0.2362, 0.9091, 0.2362, 0.8864, 0.2362, 0.04545, 0.2362, 0.06818, 0.2362, 0.06818, 0.2362, 0.04545, 0.2362, 0.1136, 0.2362, 0.1364, 0.2362, 0.1364, 0.2362, 0.1136, 0.2362, 0.1818, 0.2362, 0.2045, 0.2362, 0.2045, 0.2362, 0.1818, 0.2362, 0.25, 0.2362, 0.2727, 0.2362, 0.2727, 0.2362, 0.25, 0.2362, 0.1364, 0.2362, 0.1591, 0.2362, 0.1591, 0.2362, 0.1364, 0.2362, 0.3864, 0.2362, 0.4091, 0.2362, 0.4091, 0.2362, 0.3864, 0.2362, 0.2727, 0.2362, 0.2955, 0.2362, 0.2955, 0.2362, 0.2727, 0.2362, 0.2955, 0.2362, 0.3182, 0.2362, 0.3182, 0.2362, 0.2955, 0.2362, 0.1591, 0.2362, 0.1818, 0.2362, 0.1818, 0.2362, 0.1591, 0.2362, 0.75, 0.2362, 0.7727, 0.2362, 0.7727, 0.2362, 0.75, 0.2362, 0.6136, 0.2362, 0.6364, 0.2362, 0.6364, 0.2362, 0.6136, 0.2362, 0.4318, 0.2362, 0.4545, 0.2362, 0.4545, 0.2362, 0.4318, 0.2362, 0.2273, 0.2362, 0.25, 0.2362, 0.25, 0.2362, 0.2273, 0.2362, 0.3636, 0.2362, 0.3864, 0.2362, 0.3864, 0.2362, 0.3636, 0.2362, 0.6364, 0.2362, 0.6591, 0.2362, 0.6591, 0.2362, 0.6364, 0.2362, 0.5682, 0.2362, 0.5909, 0.2362, 0.5909, 0.2362, 0.5682, 0.2362])
me_icosphere.use_remesh_fix_poles = True
me_icosphere.use_remesh_preserve_attributes = False
me_icosphere.use_mirror_vertex_groups = False
me_icosphere.update()

# ---- objects
ob_light = bpy.data.objects.new('Light', light_light)
ob_camera = bpy.data.objects.new('Camera', cam_camera)
ob_icosphere = bpy.data.objects.new('Icosphere', me_icosphere)

# ---- transforms, parenting, visibility, modifiers, constraints
ob_light.location = (4.076, 1.005, 5.904)
ob_light.rotation_euler = (0.6503, 0.05522, 1.866)
ob_light.lock_rotations_4d = False
ob_light.empty_display_type = 'ARROWS'
ob_light.color = (0.0, 0.0, 0.0, 0.0)
ob_light.lineart.crease_threshold = 0.0
ob_camera.location = (7.359, -6.926, 4.958)
ob_camera.rotation_euler = (1.109, 0.0, 0.8149)
ob_camera.lock_rotations_4d = False
ob_camera.empty_display_type = 'ARROWS'
ob_camera.color = (0.0, 0.0, 0.0, 0.0)
ob_camera.display_type = 'WIRE'
ob_camera.lineart.crease_threshold = 0.0
ob_icosphere.location = (0.0, 0.0, 0.0)
ob_icosphere.lineart.crease_threshold = 0.0

# ---- collection membership
col_collection.objects.link(ob_light)
col_collection.objects.link(ob_camera)
col_collection.objects.link(ob_icosphere)

# ---- scene / render settings (as saved in the file)
scene.camera = ob_camera
scene.frame_start = 1; scene.frame_end = 250; scene.frame_set(1)
scene.render.engine = 'BLENDER_EEVEE_NEXT'
scene.cycles.use_denoising = False
scene.cycles.samples = 128
scene.cycles.sampling_pattern = 'TABULATED_SOBOL'
scene.cycles.use_adaptive_sampling = False
scene.cycles.use_light_tree = False
scene.view_settings.view_transform = 'Filmic'
bpy.context.view_layer.update()
